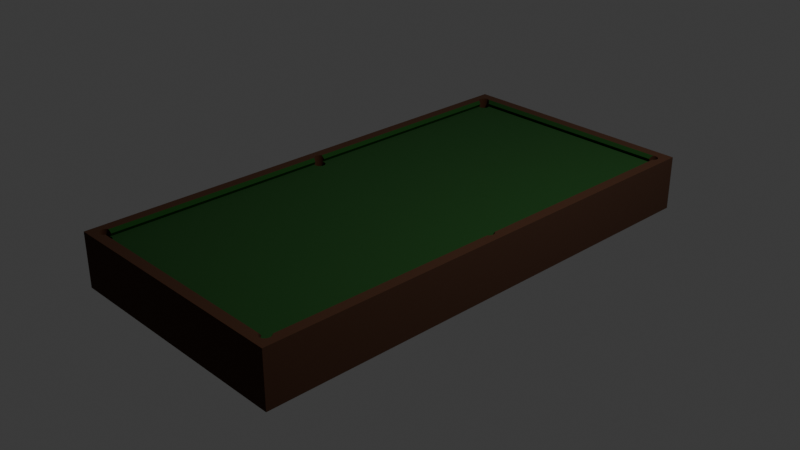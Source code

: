 # Source: table.blend  (saved by Blender 5.1.29; exported with 4.5.12 LTS)
import bpy
from mathutils import Matrix  # noqa: F401  (used for matrix-valued properties, if any)

bpy.ops.wm.read_factory_settings(use_empty=True)
scene = bpy.context.scene
scene.name = 'Scene'

# ---- collections
col_collection = bpy.data.collections.new('Collection'); scene.collection.children.link(col_collection)

# ---- materials (node trees are filled in below, after node groups)
mat_material = bpy.data.materials.new('Material')
mat_material.alpha_threshold = 0.0
mat_material.use_backface_culling_lightprobe_volume = False
mat_material.roughness = 0.5
mat_material.line_color = (0.0, 0.0, 0.0, 1.0)
mat_material_001 = bpy.data.materials.new('Material.001')
mat_material_002 = bpy.data.materials.new('Material.002')

# ---- material node trees
mat_material.use_nodes = True; mat_material.node_tree.nodes.clear()
_N = mat_material.node_tree.nodes; _L = mat_material.node_tree.links
n0 = _N.new('ShaderNodeOutputMaterial'); n0.name = 'Material Output'; n0.location = (200, 100)
n1 = _N.new('ShaderNodeBsdfPrincipled'); n1.name = 'Principled BSDF'; n1.location = (-200, 100)
n1.inputs[0].default_value = (0.04519, 0.01182, 0.0, 1.0)
n1.inputs[2].default_value = 1.0
_L.new(n1.outputs[0], n0.inputs[0])
n0.is_active_output = True
mat_material_001.use_nodes = True; mat_material_001.node_tree.nodes.clear()
_N = mat_material_001.node_tree.nodes; _L = mat_material_001.node_tree.links
n0 = _N.new('ShaderNodeBsdfPrincipled'); n0.name = 'Principled BSDF'; n0.location = (-200, 100)
n0.inputs[0].default_value = (0.0009106, 0.04519, 0.0, 0.9412)
n0.inputs[2].default_value = 1.0
n1 = _N.new('ShaderNodeOutputMaterial'); n1.name = 'Material Output'; n1.location = (200, 100)
_L.new(n0.outputs[0], n1.inputs[0])
n1.is_active_output = True
mat_material_002.use_nodes = True; mat_material_002.node_tree.nodes.clear()
_N = mat_material_002.node_tree.nodes; _L = mat_material_002.node_tree.links
n0 = _N.new('ShaderNodeBsdfPrincipled'); n0.name = 'Principled BSDF'; n0.location = (-200, 100)
n0.inputs[0].default_value = (0.0007593, 0.03193, 0.0, 1.0)
n1 = _N.new('ShaderNodeOutputMaterial'); n1.name = 'Material Output'; n1.location = (200, 100)
_L.new(n0.outputs[0], n1.inputs[0])
n1.is_active_output = True

# ---- world
world_world = bpy.data.worlds.new('World'); scene.world = world_world
world_world.use_nodes = True; world_world.node_tree.nodes.clear()
_N = world_world.node_tree.nodes; _L = world_world.node_tree.links
n0 = _N.new('ShaderNodeOutputWorld'); n0.name = 'World Output'; n0.location = (200, 100)
n1 = _N.new('ShaderNodeBackground'); n1.name = 'Background'; n1.location = (-200, 100)
n1.inputs[0].default_value = (0.05088, 0.05088, 0.05088, 1.0)
_L.new(n1.outputs[0], n0.inputs[0])
n0.is_active_output = True
world_world.color = (0.05088, 0.05088, 0.05088)
world_world.sun_shadow_jitter_overblur = 0.0

# ---- cameras
cam_camera = bpy.data.cameras.new('Camera')
cam_camera.clip_end = 100.0
cam_camera.ortho_scale = 7.314

# ---- lights
light_light = bpy.data.lights.new('Light', 'POINT')
light_light.energy = 1000.0
light_light.shadow_soft_size = 0.1

# ---- meshes
me_cube = bpy.data.meshes.new('Cube')
me_cube.from_pydata([(1.0, 1.0, -1.0), (1.0, -1.0, -1.0), (-1.0, 1.0, -1.0), (-1.0, -1.0, -1.0), (1.0, -1.0, 1.0), (-1.0, -1.0, 1.0), (1.0, 1.0, 1.0), (-1.0, 1.0, 1.0), (0.9175, 0.9582, 1.0), (-0.9175, 0.9582, 1.0), (0.0, -0.9582, 1.0), (0.0, 0.9582, 1.0), (0.0, -0.9538, 0.7467), (0.0, 0.9538, 0.7467), (0.0, 0.9468, 0.8733), (0.0, -0.9468, 0.8733), (0.0, 0.0, 0.7467), (-0.9121, -0.9285, 0.7467), (-0.9121, -0.02559, 0.7467), (-0.9039, -0.9272, 0.7467), (-0.9131, -0.9288, 0.7467), (-0.9131, -0.02532, 0.7467), (-0.8868, -0.02683, 0.7467), (-0.8954, -0.9268, 0.7467), (-0.8954, -0.02725, 0.7467), (-0.9039, -0.02683, 0.7467), (-0.8589, -0.01752, 0.7467), (-0.8516, -0.005357, 0.7467), (-0.8524, -0.001085, 0.7467), (-0.8549, -0.01374, 0.7467), (-0.8524, -0.009629, 0.7467), (-0.8531, 0.0, 0.7467), (-0.8644, -0.02084, 0.7467), (-0.871, -0.02356, 0.7467), (-0.8786, -0.02559, 0.7467), (-0.8786, -0.9285, 0.7467), (-0.8868, -0.9272, 0.7467), (-0.8529, -0.9538, 0.7467), (-0.8549, -0.9403, 0.7467), (-0.8516, -0.9487, 0.7467), (-0.8524, -0.9444, 0.7467), (-0.8524, -0.953, 0.7467), (-0.871, -0.9305, 0.7467), (-0.8644, -0.9332, 0.7467), (-0.8589, -0.9365, 0.7467), (-0.9383, 0.9423, -1.0), (-0.9318, 0.9502, -1.0), (-0.9358, 0.9464, -1.0), (-0.9263, 0.9535, -1.0), (-0.9197, 0.9198, -1.0), (-0.9199, 0.9199, -1.0), (-0.9197, 0.9562, -1.0), (-0.9039, 0.9595, -1.0), (-0.9039, 0.9165, -1.0), (-0.9121, 0.9178, -1.0), (-0.9121, 0.9582, -1.0), (-0.8954, 0.9161, -1.0), (-0.8954, 0.9599, -1.0), (-0.8868, 0.9595, -1.0), (-0.8868, 0.9165, -1.0), (-0.8786, 0.9178, -1.0), (-0.8786, 0.9582, -1.0), (-0.871, 0.9198, -1.0), (-0.871, 0.9562, -1.0), (-0.8644, 0.9225, -1.0), (-0.8644, 0.9535, -1.0), (-0.8549, 0.9464, -1.0), (-0.8516, 0.938, -1.0), (-0.8524, 0.9337, -1.0), (-0.8549, 0.9296, -1.0), (-0.8524, 0.9423, -1.0), (0.8503, -0.005357, -1.0), (0.8503, 0.938, -1.0), (0.8512, 0.9337, -1.0), (0.8512, -0.001085, -1.0), (0.8512, 0.9423, -1.0), (0.8537, 0.003023, -1.0), (0.8537, 0.9296, -1.0), (0.8577, 0.006809, -1.0), (0.8537, -0.01374, -1.0), (0.8577, 0.9258, -1.0), (0.8632, 0.9225, -1.0), (0.8632, 0.01013, -1.0), (0.8632, -0.02084, -1.0), (0.8632, 0.9535, -1.0), (0.8577, -0.01752, -1.0), (0.8577, 0.9502, -1.0), (0.8512, -0.009629, -1.0), (0.8537, 0.9464, -1.0), (-0.8589, 0.9258, -1.0), (-0.8589, 0.9502, -1.0), (0.8698, -0.02356, -1.0), (0.8698, 0.01285, -1.0), (0.8698, 0.9198, -1.0), (0.8698, 0.9562, -1.0), (0.8774, 0.9178, -1.0), (0.8774, 0.01487, -1.0), (0.8774, 0.9582, -1.0), (0.8856, 0.01612, -1.0), (0.8856, -0.02683, -1.0), (0.8856, 0.9165, -1.0), (0.8856, 0.9595, -1.0), (0.8774, -0.02559, -1.0), (0.8941, -0.02725, -1.0), (0.8941, 0.01654, -1.0), (0.8941, 0.9161, -1.0), (0.8941, 0.9599, -1.0), (0.9027, 0.9165, -1.0), (0.9027, 0.01612, -1.0), (0.9027, 0.9595, -1.0), (0.9109, 0.01487, -1.0), (0.9109, -0.02559, -1.0), (0.9109, 0.9178, -1.0), (0.9109, 0.9582, -1.0), (0.9027, -0.02683, -1.0), (0.9185, -0.02356, -1.0), (0.9185, 0.01285, -1.0), (0.9185, 0.9198, -1.0), (0.9185, 0.9562, -1.0), (0.9251, 0.9225, -1.0), (0.9251, 0.01013, -1.0), (0.9305, 0.006809, -1.0), (0.9305, 0.9258, -1.0), (0.9251, -0.02084, -1.0), (0.9251, 0.9535, -1.0), (0.9346, 0.003023, -1.0), (0.9346, -0.01374, -1.0), (0.9346, 0.9296, -1.0), (0.9346, 0.9464, -1.0), (0.9379, -0.005357, -1.0), (0.9379, 0.938, -1.0), (0.9371, -0.009629, -1.0), (0.9371, -0.001085, -1.0), (0.9371, 0.9337, -1.0), (0.9371, 0.9423, -1.0), (0.9305, -0.01752, -1.0), (0.9305, 0.9502, -1.0), (-0.9392, -0.005357, -1.0), (-0.9392, 0.938, -1.0), (-0.9383, -0.953, -1.0), (-0.9392, -0.9487, -1.0), (-0.9358, -0.9571, -1.0), (-0.9383, -0.9444, -1.0), (-0.9358, -0.9403, -1.0), (-0.9358, -0.01374, -1.0), (-0.9383, -0.009629, -1.0), (-0.9383, -0.001085, -1.0), (-0.9358, 0.003023, -1.0), (-0.9383, 0.9337, -1.0), (-0.9358, 0.9296, -1.0), (-0.9318, 0.9258, -1.0), (-0.9318, 0.006809, -1.0), (-0.9318, -0.01752, -1.0), (-0.9318, -0.9365, -1.0), (-0.9263, -0.9332, -1.0), (-0.9263, -0.02084, -1.0), (-0.9263, 0.9225, -1.0), (-0.9263, 0.01013, -1.0), (-0.9263, -0.9642, -1.0), (-0.9318, -0.9609, -1.0), (-0.9197, -0.9305, -1.0), (-0.9197, -0.9669, -1.0), (-0.9197, -0.02356, -1.0), (-0.9121, -0.9689, -1.0), (-0.9121, -0.9285, -1.0), (-0.9121, -0.02559, -1.0), (-0.9121, 0.01487, -1.0), (-0.9197, 0.01285, -1.0), (-0.9039, -0.9702, -1.0), (-0.9039, -0.9272, -1.0), (-0.9039, -0.02683, -1.0), (-0.9039, 0.01612, -1.0), (-0.8954, -0.02725, -1.0), (-0.8954, -0.9268, -1.0), (-0.8954, 0.01654, -1.0), (-0.8868, 0.01612, -1.0), (-0.8868, -0.02683, -1.0), (-0.8868, -0.9272, -1.0), (-0.8868, -0.9702, -1.0), (-0.8786, -0.9689, -1.0), (-0.8786, -0.9285, -1.0), (-0.8786, -0.02559, -1.0), (-0.8786, 0.01487, -1.0), (-0.871, -0.9305, -1.0), (-0.871, -0.02356, -1.0), (-0.871, -0.9669, -1.0), (-0.8954, -0.9706, -1.0), (-0.8644, -0.02084, -1.0), (-0.8644, -0.9332, -1.0), (-0.8644, -0.9642, -1.0), (-0.8644, 0.01013, -1.0), (-0.8589, -0.01752, -1.0), (-0.8589, -0.9365, -1.0), (-0.8549, -0.01374, -1.0), (-0.8549, -0.9403, -1.0), (-0.8589, -0.9609, -1.0), (-0.8589, 0.006809, -1.0), (-0.8524, -0.9444, -1.0), (-0.8524, -0.009629, -1.0), (-0.8516, -0.9487, -1.0), (-0.8516, -0.005357, -1.0), (-0.8524, -0.953, -1.0), (-0.8524, -0.001085, -1.0), (0.8503, -0.9487, -1.0), (0.8512, -0.9444, -1.0), (0.8537, -0.9571, -1.0), (0.8512, -0.953, -1.0), (0.8537, -0.9403, -1.0), (0.8577, -0.9365, -1.0), (0.8577, -0.9609, -1.0), (-0.8549, -0.9571, -1.0), (-0.8549, 0.003023, -1.0), (0.8632, -0.9642, -1.0), (0.8632, -0.9332, -1.0), (0.8698, -0.9305, -1.0), (0.8698, -0.9669, -1.0), (0.8774, -0.9285, -1.0), (0.8774, -0.9689, -1.0), (0.8856, -0.9702, -1.0), (0.8856, -0.9272, -1.0), (0.9027, -0.9702, -1.0), (0.9027, -0.9272, -1.0), (0.8941, -0.9706, -1.0), (0.8941, -0.9268, -1.0), (0.9109, -0.9285, -1.0), (0.9109, -0.9689, -1.0), (0.9185, -0.9669, -1.0), (0.9185, -0.9305, -1.0), (0.9251, -0.9642, -1.0), (0.9251, -0.9332, -1.0), (0.9346, -0.9403, -1.0), (0.9379, -0.9487, -1.0), (0.9371, -0.953, -1.0), (0.9371, -0.9444, -1.0), (0.9346, -0.9571, -1.0), (0.9305, -0.9365, -1.0), (0.9305, -0.9609, -1.0), (-0.871, 0.01285, -1.0), (0.8549, -0.9582, 1.0), (0.8632, -0.9642, 1.0), (0.8577, -0.9609, 1.0), (0.8698, -0.9669, 1.0), (0.8774, -0.9689, 1.0), (0.9185, -0.9669, 1.0), (0.9251, -0.9642, 1.0), (0.927, -0.963, 1.0), (0.8941, -0.9706, 1.0), (0.9027, -0.9702, 1.0), (0.9109, -0.9689, 1.0), (0.8856, -0.9702, 1.0), (-0.9277, -0.9634, 1.0), (-0.9263, -0.9642, 1.0), (-0.9197, -0.9669, 1.0), (-0.8954, -0.9706, 1.0), (-0.9039, -0.9702, 1.0), (-0.9121, -0.9689, 1.0), (-0.8786, -0.9689, 1.0), (-0.8644, -0.9642, 1.0), (-0.8589, -0.9609, 1.0), (-0.8561, -0.9582, 1.0), (-0.871, -0.9669, 1.0), (-0.8868, -0.9702, 1.0), (0.9175, 0.9195, 1.0), (0.9175, 0.01309, 1.0), (0.9185, 0.01285, 1.0), (0.9185, 0.9198, 1.0), (0.9251, 0.9225, 1.0), (0.9251, 0.9535, 1.0), (0.9185, 0.9562, 1.0), (0.9175, 0.9565, 1.0), (0.9305, 0.9502, 1.0), (0.9379, 0.938, 1.0), (0.9371, 0.9337, 1.0), (0.9371, 0.9423, 1.0), (0.9346, 0.9296, 1.0), (0.9346, 0.9464, 1.0), (0.9305, 0.9258, 1.0), (0.9175, -0.9303, 1.0), (0.9185, -0.9305, 1.0), (0.9185, -0.02356, 1.0), (0.9175, -0.02381, 1.0), (0.9251, -0.9332, 1.0), (0.9305, -0.9609, 1.0), (0.9346, -0.9571, 1.0), (0.9379, -0.9487, 1.0), (0.9371, -0.953, 1.0), (0.9371, -0.9444, 1.0), (0.9346, -0.9403, 1.0), (0.9305, -0.9365, 1.0), (0.9251, -0.02084, 1.0), (0.9305, -0.01752, 1.0), (0.9305, 0.006809, 1.0), (0.9251, 0.01013, 1.0), (0.9346, 0.003023, 1.0), (0.9379, -0.005357, 1.0), (0.9371, -0.001085, 1.0), (0.9346, -0.01374, 1.0), (0.9371, -0.009629, 1.0), (-0.9392, -0.9487, 1.0), (-0.9383, -0.953, 1.0), (-0.9383, -0.9444, 1.0), (-0.9358, -0.9571, 1.0), (-0.9358, -0.9403, 1.0), (-0.9197, -0.9305, 1.0), (-0.9175, -0.9299, 1.0), (-0.9175, -0.02414, 1.0), (-0.9318, -0.9609, 1.0), (-0.9318, -0.9365, 1.0), (-0.9263, -0.9332, 1.0), (-0.9392, 0.938, 1.0), (-0.9383, 0.9337, 1.0), (-0.9383, 0.9423, 1.0), (-0.9358, 0.9464, 1.0), (-0.9358, 0.9296, 1.0), (-0.9318, 0.9502, 1.0), (-0.9263, 0.9225, 1.0), (-0.9197, 0.9198, 1.0), (-0.9263, 0.9535, 1.0), (-0.9175, 0.01343, 1.0), (-0.9175, 0.9192, 1.0), (-0.9175, 0.9568, 1.0), (-0.9197, 0.9562, 1.0), (-0.9318, 0.9258, 1.0), (-0.9392, -0.005357, 1.0), (-0.9383, -0.009629, 1.0), (-0.9358, -0.01374, 1.0), (-0.9358, 0.003023, 1.0), (-0.9383, -0.001085, 1.0), (-0.9197, 0.01285, 1.0), (-0.9197, -0.02356, 1.0), (-0.9263, -0.02084, 1.0), (-0.9318, -0.01752, 1.0), (-0.9318, 0.006809, 1.0), (-0.9263, 0.01013, 1.0), (-0.9039, 0.9595, 1.0), (-0.9121, 0.9582, 1.0), (-0.8868, 0.9595, 1.0), (-0.8787, 0.9582, 1.0), (-0.8954, 0.9599, 1.0), (0.8856, 0.9595, 1.0), (0.9027, 0.9595, 1.0), (0.9108, 0.9582, 1.0), (0.8774, 0.9582, 1.0), (0.8941, 0.9599, 1.0), (-0.8549, -0.9571, 0.9873), (-0.8516, -0.9487, 0.8948), (-0.852, -0.9468, 0.8733), (-0.8524, -0.953, 0.942), (0.9109, -0.9285, 0.9593), (0.8968, -0.02712, 0.8733), (0.8968, -0.9269, 0.8733), (0.9027, -0.9272, 0.9092), (0.9027, -0.02683, 0.9092), (0.9109, -0.02559, 0.9593), (-0.8968, 0.01647, 0.8733), (-0.8968, 0.9162, 0.8733), (-0.9039, 0.9165, 0.9167), (-0.9158, 0.9573, 0.9891), (-0.9121, 0.9178, 0.9669), (-0.9039, 0.01612, 0.9167), (-0.9121, 0.01487, 0.9669), (0.8541, 0.9468, 0.8733), (0.8577, 0.9502, 0.9108), (0.8632, 0.9535, 0.9475), (0.9154, 0.957, 0.9867), (0.8698, 0.9562, 0.9775), (0.8774, 0.9582, 0.9999), (0.9109, 0.9582, 0.9999), (-0.8553, 0.9468, 0.8733), (-0.9121, 0.9582, 0.9999), (-0.8786, 0.9582, 0.9999), (-0.8589, 0.9502, 0.9108), (-0.8644, 0.9535, 0.9475), (-0.871, 0.9562, 0.9775), (-0.8653, 0.9538, 0.7467), (-0.8644, 0.9535, 0.753), (-0.8589, 0.9502, 0.8125), (0.8577, 0.9502, 0.8125), (0.864, 0.9538, 0.7467), (0.8632, 0.9535, 0.753), (-0.8968, -0.9269, 0.8733), (-0.8968, -0.02718, 0.8733), (-0.9039, -0.02683, 0.9167), (-0.9121, -0.02559, 0.9669), (-0.9121, -0.9285, 0.9669), (-0.9039, -0.9272, 0.9167), (-0.9121, -0.02559, 0.7545), (-0.9039, -0.02683, 0.8182), (-0.9121, -0.9285, 0.7545), (-0.9039, -0.9272, 0.8182), (-0.9131, 0.0146, 0.7467), (-0.9131, 0.918, 0.7467), (-0.9121, 0.9178, 0.7545), (-0.9039, 0.9165, 0.8182), (-0.9121, 0.01487, 0.7545), (-0.9039, 0.01612, 0.8182), (0.9109, 0.01487, 0.9593), (0.8968, 0.9162, 0.8733), (0.8968, 0.01641, 0.8733), (0.9027, 0.01612, 0.9092), (0.9027, 0.9165, 0.9092), (0.9109, 0.9178, 0.9593), (0.9131, 0.01427, 0.7467), (0.9109, 0.01487, 0.7642), (0.9131, 0.9184, 0.7467), (0.9027, 0.01612, 0.8279), (0.9109, 0.9178, 0.7642), (0.9027, 0.9165, 0.8279), (0.9131, -0.9291, 0.7467), (0.9109, -0.9285, 0.7642), (0.9131, -0.02498, 0.7467), (0.9027, -0.9272, 0.8279), (0.9109, -0.02559, 0.7642), (0.9027, -0.02683, 0.8279), (0.8507, -0.9468, 0.8733), (0.8503, -0.9487, 0.8948), (0.8512, -0.953, 0.942), (0.8537, -0.9571, 0.9873), (0.8517, -0.9538, 0.7467), (0.8503, -0.9487, 0.8385), (0.8512, -0.953, 0.762), (-0.8524, -0.953, 0.762), (-0.8516, -0.9487, 0.8385), (0.8503, -0.005357, 0.7467), (0.8537, -0.01374, 0.7467), (0.8518, 0.0, 0.7467), (0.8512, -0.009629, 0.7467), (0.8512, -0.001085, 0.7467), (0.8856, -0.02683, 0.7467), (0.8774, -0.02559, 0.7467), (0.8698, -0.02356, 0.7467), (0.8632, -0.02084, 0.7467), (0.8577, -0.01752, 0.7467), (0.8503, -0.9487, 0.7467), (0.8512, -0.953, 0.7467), (0.8512, -0.9444, 0.7467), (0.8537, -0.9403, 0.7467), (0.8577, -0.9365, 0.7467), (0.8698, -0.9305, 0.7467), (0.8632, -0.9332, 0.7467), (0.8856, -0.9272, 0.7467), (0.8941, -0.9268, 0.7467), (0.8941, -0.02725, 0.7467), (0.9109, -0.02559, 0.7467), (0.9109, -0.9285, 0.7467), (0.9027, -0.02683, 0.7467), (0.9027, -0.9272, 0.7467), (0.8774, -0.9285, 0.7467), (0.8512, 0.9337, 0.7467), (0.8503, 0.938, 0.7467), (0.8537, 0.9296, 0.7467), (0.8537, 0.9464, 0.7467), (0.8512, 0.9423, 0.7467), (0.8632, 0.9225, 0.7467), (0.8698, 0.9198, 0.7467), (0.8774, 0.9178, 0.7467), (0.8632, 0.9535, 0.7467), (0.8577, 0.9258, 0.7467), (0.8577, 0.9502, 0.7467), (0.8537, 0.003023, 0.7467), (0.8577, 0.006809, 0.7467), (0.8698, 0.01285, 0.7467), (0.8774, 0.01487, 0.7467), (0.8632, 0.01013, 0.7467), (0.8941, 0.01654, 0.7467), (0.8941, 0.9161, 0.7467), (0.9109, 0.9178, 0.7467), (0.9109, 0.01487, 0.7467), (0.9027, 0.9165, 0.7467), (0.9027, 0.01612, 0.7467), (0.8856, 0.9165, 0.7467), (0.8856, 0.01612, 0.7467), (-0.9121, 0.01487, 0.7467), (-0.9039, 0.01612, 0.7467), (-0.9039, 0.9165, 0.7467), (-0.9121, 0.9178, 0.7467), (-0.8954, 0.9161, 0.7467), (-0.871, 0.9198, 0.7467), (-0.8786, 0.9178, 0.7467), (-0.8868, 0.9165, 0.7467), (-0.8644, 0.9225, 0.7467), (-0.8589, 0.9502, 0.7467), (-0.8589, 0.9258, 0.7467), (-0.8644, 0.9535, 0.7467), (-0.8516, 0.938, 0.7467), (-0.8524, 0.9423, 0.7467), (-0.8549, 0.9296, 0.7467), (-0.8524, 0.9337, 0.7467), (-0.8549, 0.9464, 0.7467), (-0.8954, 0.01654, 0.7467), (-0.8786, 0.01487, 0.7467), (-0.8868, 0.01612, 0.7467), (-0.8589, 0.006809, 0.7467), (-0.8644, 0.01013, 0.7467), (-0.8549, 0.003023, 0.7467), (-0.871, 0.01285, 0.7467)], [], [(41, 37, 12, 16, 31, 28, 27, 30, 29, 26, 32, 33, 34, 22, 24, 25, 18, 21, 20, 17, 19, 23, 36, 35, 42, 43, 44, 38, 40, 39), (1, 4, 5, 3), (3, 5, 7, 2), (47, 2, 0, 128, 136, 124, 118, 113, 109, 106, 101, 97, 94, 84, 86, 88, 75, 72, 73, 77, 80, 81, 93, 95, 100, 105, 104, 98, 96, 92, 82, 78, 76, 74, 71, 87, 79, 85, 83, 91, 102, 99, 103, 114, 1, 234, 232, 231, 233, 230, 235, 229, 227, 224, 221, 223, 219, 216, 214, 213, 208, 207, 204, 203, 199, 197, 194, 192, 188, 183, 180, 177, 173, 172, 176, 181, 184, 187, 191, 193, 198, 200, 202, 211, 196, 190, 237, 182, 175, 174, 50, 49, 54, 53, 56, 59, 60, 62, 64, 89, 69, 68, 67, 70, 66, 90, 65, 63, 61, 58, 57, 52, 55, 51, 48, 46), (128, 0, 1, 114, 111, 115, 123, 135, 126, 131, 129, 132, 125, 121, 120, 116, 110, 108, 104, 105, 107, 112, 117, 119, 122, 127, 133, 130, 134), (234, 1, 3, 2, 47, 45, 138, 148, 149, 150, 156, 50, 174, 171, 166, 167, 157, 151, 147, 146, 137, 145, 144, 152, 155, 162, 165, 170, 172, 173, 169, 164, 160, 154, 153, 143, 142, 140, 139, 141, 159, 158, 161, 163, 168, 186, 178, 179, 185, 189, 195, 210, 201, 199, 203, 206, 205, 209, 212, 215, 217, 218, 222, 220, 225, 226, 228, 236), (0, 6, 4, 1), (2, 7, 6, 0), (250, 5, 4, 245, 244, 243, 248, 247, 246, 249, 242, 241, 239, 240, 238, 10, 259, 258, 257, 260, 256, 261, 253, 254, 255, 252, 251), (282, 245, 4, 6, 8, 269, 268, 267, 270, 275, 273, 271, 272, 274, 276, 266, 265, 262, 263, 264, 292, 291, 293, 295, 294, 297, 296, 290, 289, 279, 280, 277, 278, 281, 288, 287, 286, 284, 285, 283), (320, 9, 7, 5, 250, 306, 301, 299, 298, 300, 302, 307, 308, 303, 304, 305, 329, 330, 331, 325, 324, 323, 327, 326, 332, 333, 328, 318, 319, 316, 315, 322, 313, 310, 309, 311, 312, 314, 317, 321), (341, 8, 6, 7, 9, 335, 334, 338, 336, 337, 11, 342, 339, 343, 340), (259, 10, 15, 346, 345, 347, 344), (351, 348, 277, 280, 353, 352, 349, 350), (357, 9, 320), (354, 355, 356, 358, 319, 318, 360, 359), (364, 8, 341, 367), (11, 14, 361, 362, 363, 365, 366, 342), (368, 14, 11, 337, 370, 373, 372, 371), (9, 357, 369, 335), (375, 374, 13, 14, 368, 376), (361, 14, 13, 378, 379, 377), (380, 381, 382, 383, 305, 304, 384, 385), (381, 380, 389, 388, 20, 21, 386, 387), (355, 354, 395, 394, 390, 391, 392, 393), (399, 396, 263, 262, 401, 400, 397, 398), (269, 8, 364), (397, 407, 406, 404, 402, 403, 405, 398), (349, 413, 412, 410, 408, 409, 411, 350), (414, 15, 10, 238, 417, 416, 415), (418, 12, 15, 414, 419, 420), (346, 15, 12, 37, 421, 422), (427, 425, 16, 12, 418, 434, 433, 435, 436, 437, 439, 438, 447, 440, 441, 446, 444, 408, 410, 443, 445, 442, 428, 429, 430, 431, 432, 424, 426, 423), (456, 378, 13, 16, 425, 459, 460, 463, 461, 462, 471, 464, 469, 467, 402, 404, 466, 468, 465, 470, 455, 454, 453, 457, 450, 448, 449, 452, 451, 458), (31, 16, 13, 374, 483, 481, 488, 485, 484, 487, 486, 482, 480, 477, 478, 479, 476, 474, 475, 391, 390, 472, 473, 489, 491, 490, 495, 493, 492, 494), (338, 57, 58, 336), (337, 336, 58, 61, 370), (370, 61, 63, 373), (375, 372, 373, 63, 65, 483, 374), (483, 65, 90, 481), (376, 371, 372, 375), (481, 90, 66, 488), (368, 371, 376), (66, 70, 485, 488), (70, 67, 484, 485), (67, 68, 487, 484), (68, 69, 486, 487), (69, 89, 482, 486), (89, 64, 480, 482), (64, 62, 477, 480), (62, 60, 478, 477), (60, 59, 479, 478), (59, 56, 476, 479), (56, 53, 474, 476), (356, 355, 393), (53, 54, 475, 474), (358, 356, 393, 392), (54, 49, 316, 319, 358, 392, 391, 475), (49, 50, 156, 315, 316), (156, 150, 322, 315), (150, 149, 313, 322), (313, 149, 148, 310), (310, 148, 138, 309), (309, 138, 45, 311), (311, 45, 47, 312), (312, 47, 46, 314), (314, 46, 48, 317), (317, 48, 51, 321), (320, 321, 51, 55, 369, 357), (369, 55, 52, 334, 335), (334, 52, 57, 338), (343, 106, 109, 340), (341, 340, 109, 113, 367), (367, 113, 118, 268, 269, 364), (268, 118, 124, 267), (267, 124, 136, 270), (270, 136, 128, 275), (128, 134, 273, 275), (134, 130, 271, 273), (130, 133, 272, 271), (133, 127, 274, 272), (127, 122, 276, 274), (122, 119, 266, 276), (119, 117, 265, 266), (262, 265, 117, 112, 466, 404, 406, 401), (112, 107, 468, 466), (400, 401, 406, 407), (107, 105, 465, 468), (397, 400, 407), (105, 100, 470, 465), (100, 95, 455, 470), (95, 93, 454, 455), (93, 81, 453, 454), (81, 80, 457, 453), (80, 77, 450, 457), (450, 77, 73, 448), (448, 73, 72, 449), (449, 72, 75, 452), (452, 75, 88, 451), (451, 88, 86, 458), (377, 362, 361), (458, 86, 84, 456), (379, 363, 362, 377), (456, 84, 94, 365, 363, 379, 378), (365, 94, 97, 366), (366, 97, 101, 339, 342), (339, 101, 106, 343), (489, 174, 175, 491), (491, 175, 182, 490), (490, 182, 237, 495), (495, 237, 190, 493), (493, 190, 196, 492), (492, 196, 211, 494), (211, 202, 28, 31, 494), (27, 28, 202, 200), (30, 27, 200, 198), (29, 30, 198, 193), (26, 29, 193, 191), (32, 26, 191, 187), (33, 32, 187, 184), (34, 33, 184, 181), (22, 34, 181, 176), (24, 22, 176, 172), (25, 24, 172, 170), (382, 381, 387), (18, 25, 170, 165), (383, 382, 387, 386), (383, 386, 21, 18, 165, 162, 329, 305), (162, 155, 330, 329), (155, 152, 331, 330), (152, 144, 325, 331), (325, 144, 145, 324), (324, 145, 137, 323), (323, 137, 146, 327), (327, 146, 147, 326), (326, 147, 151, 332), (332, 151, 157, 333), (333, 157, 167, 328), (318, 328, 167, 166, 472, 390, 394, 360), (472, 166, 171, 473), (395, 359, 360, 394), (473, 171, 174, 489), (354, 359, 395), (464, 104, 108, 469), (405, 399, 398), (469, 108, 110, 467), (403, 396, 399, 405), (467, 110, 116, 264, 263, 396, 403, 402), (264, 116, 120, 292), (292, 120, 121, 291), (291, 121, 125, 293), (125, 132, 295, 293), (132, 129, 294, 295), (129, 131, 297, 294), (131, 126, 296, 297), (126, 135, 290, 296), (135, 123, 289, 290), (123, 115, 279, 289), (280, 279, 115, 111, 443, 410, 412, 353), (111, 114, 445, 443), (352, 353, 412, 413), (114, 103, 442, 445), (349, 352, 413), (103, 99, 428, 442), (99, 102, 429, 428), (102, 91, 430, 429), (91, 83, 431, 430), (83, 85, 432, 431), (85, 79, 424, 432), (424, 79, 87, 426), (426, 87, 71, 423), (423, 71, 74, 427), (427, 74, 76, 459, 425), (459, 76, 78, 460), (460, 78, 82, 463), (463, 82, 92, 461), (461, 92, 96, 462), (462, 96, 98, 471), (471, 98, 104, 464), (177, 36, 23, 173), (180, 35, 36, 177), (183, 42, 35, 180), (188, 43, 42, 183), (192, 44, 43, 188), (194, 38, 44, 192), (40, 38, 194, 197), (39, 40, 197, 199), (345, 346, 422), (41, 39, 199, 201), (347, 345, 422, 421), (347, 421, 37, 41, 201, 210, 344), (210, 195, 258, 259, 344), (195, 189, 257, 258), (189, 185, 260, 257), (185, 179, 256, 260), (179, 178, 261, 256), (178, 186, 253, 261), (186, 168, 254, 253), (168, 163, 255, 254), (163, 161, 252, 255), (161, 158, 251, 252), (158, 159, 306, 250, 251), (159, 141, 301, 306), (301, 141, 139, 299), (299, 139, 140, 298), (298, 140, 142, 300), (300, 142, 143, 302), (302, 143, 153, 307), (307, 153, 154, 308), (308, 154, 160, 303), (304, 303, 160, 164, 17, 20, 388, 384), (169, 19, 17, 164), (389, 385, 384, 388), (173, 23, 19, 169), (380, 385, 389), (441, 223, 221, 446), (411, 351, 350), (446, 221, 224, 444), (409, 348, 351, 411), (444, 224, 227, 278, 277, 348, 409, 408), (278, 227, 229, 281), (281, 229, 235, 288), (288, 235, 230, 287), (230, 233, 286, 287), (233, 231, 284, 286), (231, 232, 285, 284), (232, 234, 283, 285), (234, 236, 282, 283), (236, 228, 244, 245, 282), (228, 226, 243, 244), (226, 225, 248, 243), (225, 220, 247, 248), (220, 222, 246, 247), (222, 218, 249, 246), (218, 217, 242, 249), (217, 215, 241, 242), (215, 212, 239, 241), (212, 209, 240, 239), (240, 209, 205, 417, 238), (420, 416, 417, 205, 206, 434, 418), (434, 206, 203, 433), (419, 415, 416, 420), (433, 203, 204, 435), (414, 415, 419), (435, 204, 207, 436), (436, 207, 208, 437), (437, 208, 213, 439), (439, 213, 214, 438), (438, 214, 216, 447), (447, 216, 219, 440), (440, 219, 223, 441)])
me_cube.polygons.foreach_set('material_index', [1, 0, 0, 0, 0, 0, 0, 0, 0, 0, 0, 0, 1, 1, 0, 1, 0, 1, 1, 0, 2, 2, 1, 2, 2, 1, 0, 2, 2, 1, 2, 2, 1, 1, 1, 0, 0, 0, 0, 0, 0, 0, 0, 0, 0, 0, 0, 0, 0, 0, 0, 0, 0, 0, 0, 0, 0, 0, 0, 0, 0, 0, 0, 0, 0, 0, 0, 0, 0, 0, 0, 0, 0, 0, 0, 0, 0, 0, 0, 0, 0, 0, 0, 0, 0, 0, 0, 0, 0, 0, 0, 0, 0, 0, 0, 0, 0, 0, 0, 0, 0, 0, 0, 0, 0, 0, 0, 0, 0, 0, 0, 0, 0, 0, 0, 0, 0, 0, 0, 0, 0, 0, 0, 0, 0, 0, 0, 0, 0, 0, 0, 0, 0, 0, 0, 0, 0, 0, 0, 0, 0, 0, 0, 0, 0, 0, 0, 0, 0, 0, 0, 0, 0, 0, 0, 0, 0, 0, 0, 0, 0, 0, 0, 0, 0, 0, 0, 0, 0, 0, 0, 0, 0, 0, 0, 0, 0, 0, 0, 0, 0, 0, 0, 0, 0, 0, 0, 0, 0, 0, 0, 0, 0, 0, 0, 0, 0, 0, 0, 0, 0, 0, 0, 0, 0, 0, 0, 0, 0, 0, 0, 0, 0, 0, 0, 0, 0, 0, 0, 0, 0, 0, 0, 0, 0, 0, 0, 0, 0, 0, 0, 0, 0, 0, 0, 0, 0, 0, 0, 0, 0, 0, 0, 0, 0, 0, 0, 0, 0, 0, 0])
_uv = me_cube.uv_layers.new(name='UVMap')
_uv.uv.foreach_set('vector', [0.8566, 0.7391, 0.8566, 0.7392, 0.75, 0.7392, 0.75, 0.625, 0.8566, 0.625, 0.8566, 0.6251, 0.8564, 0.6256, 0.8566, 0.6262, 0.8569, 0.6266, 0.8574, 0.6271, 0.858, 0.6275, 0.8589, 0.6278, 0.8598, 0.6281, 0.8609, 0.6282, 0.8619, 0.6283, 0.863, 0.6282, 0.864, 0.6281, 0.8641, 0.628, 0.8641, 0.7362, 0.864, 0.7361, 0.863, 0.736, 0.8619, 0.7359, 0.8609, 0.736, 0.8598, 0.7361, 0.8589, 0.7364, 0.858, 0.7367, 0.8574, 0.7371, 0.8569, 0.7375, 0.8566, 0.738, 0.8564, 0.7386, 0.375, 0.75, 0.625, 0.75, 0.625, 1.0, 0.375, 1.0, 0.375, 0.0, 0.625, 0.0, 0.625, 0.25, 0.375, 0.25, 0.133, 0.5067, 0.125, 0.5, 0.375, 0.5, 0.3668, 0.5067, 0.3663, 0.5062, 0.3656, 0.5058, 0.3648, 0.5055, 0.3639, 0.5052, 0.3628, 0.5051, 0.3618, 0.505, 0.3607, 0.5051, 0.3597, 0.5052, 0.3587, 0.5055, 0.3579, 0.5058, 0.3572, 0.5062, 0.3567, 0.5067, 0.3564, 0.5072, 0.3563, 0.5077, 0.3564, 0.5083, 0.3567, 0.5088, 0.3572, 0.5093, 0.3579, 0.5097, 0.3587, 0.51, 0.3597, 0.5103, 0.3607, 0.5104, 0.3618, 0.5105, 0.3618, 0.6229, 0.3607, 0.623, 0.3597, 0.6231, 0.3587, 0.6234, 0.3579, 0.6237, 0.3572, 0.6241, 0.3567, 0.6246, 0.3564, 0.6251, 0.3563, 0.6257, 0.3564, 0.6262, 0.3567, 0.6267, 0.3572, 0.6272, 0.3579, 0.6276, 0.3587, 0.6279, 0.3597, 0.6282, 0.3607, 0.6284, 0.3618, 0.6284, 0.3628, 0.6284, 0.375, 0.75, 0.3668, 0.7446, 0.3671, 0.7441, 0.3672, 0.7436, 0.3671, 0.7431, 0.3668, 0.7425, 0.3663, 0.7421, 0.3656, 0.7417, 0.3648, 0.7413, 0.3639, 0.7411, 0.3628, 0.7409, 0.3618, 0.7409, 0.3607, 0.7409, 0.3597, 0.7411, 0.3587, 0.7413, 0.3579, 0.7417, 0.3572, 0.7421, 0.3567, 0.7425, 0.3564, 0.7431, 0.3563, 0.7436, 0.1436, 0.7436, 0.1434, 0.7431, 0.1431, 0.7425, 0.1426, 0.7421, 0.142, 0.7417, 0.1411, 0.7413, 0.1402, 0.7411, 0.1391, 0.7409, 0.1381, 0.7409, 0.1381, 0.6284, 0.1391, 0.6284, 0.1402, 0.6282, 0.1411, 0.6279, 0.142, 0.6276, 0.1426, 0.6272, 0.1431, 0.6267, 0.1434, 0.6262, 0.1436, 0.6257, 0.1434, 0.6251, 0.1431, 0.6246, 0.1426, 0.6241, 0.142, 0.6237, 0.1411, 0.6234, 0.1402, 0.6231, 0.1391, 0.623, 0.1381, 0.6229, 0.135, 0.51, 0.135, 0.51, 0.136, 0.5103, 0.137, 0.5104, 0.1381, 0.5105, 0.1391, 0.5104, 0.1402, 0.5103, 0.1411, 0.51, 0.142, 0.5097, 0.1426, 0.5093, 0.1431, 0.5088, 0.1434, 0.5083, 0.1436, 0.5077, 0.1434, 0.5072, 0.1431, 0.5067, 0.1426, 0.5062, 0.142, 0.5058, 0.1411, 0.5055, 0.1402, 0.5052, 0.1391, 0.5051, 0.1381, 0.505, 0.137, 0.5051, 0.136, 0.5052, 0.135, 0.5055, 0.1342, 0.5058, 0.1335, 0.5062, 0.3668, 0.5067, 0.375, 0.5, 0.375, 0.75, 0.3628, 0.6284, 0.3639, 0.6282, 0.3648, 0.6279, 0.3656, 0.6276, 0.3663, 0.6272, 0.3668, 0.6267, 0.3671, 0.6262, 0.3672, 0.6257, 0.3671, 0.6251, 0.3668, 0.6246, 0.3663, 0.6241, 0.3656, 0.6237, 0.3648, 0.6234, 0.3639, 0.6231, 0.3628, 0.623, 0.3618, 0.6229, 0.3618, 0.5105, 0.3628, 0.5104, 0.3639, 0.5103, 0.3648, 0.51, 0.3656, 0.5097, 0.3663, 0.5093, 0.3668, 0.5088, 0.3671, 0.5083, 0.3672, 0.5077, 0.3671, 0.5072, 0.3668, 0.7446, 0.375, 0.75, 0.125, 0.75, 0.125, 0.5, 0.133, 0.5067, 0.1327, 0.5072, 0.1326, 0.5077, 0.1327, 0.5083, 0.133, 0.5088, 0.1335, 0.5093, 0.1342, 0.5097, 0.135, 0.51, 0.1381, 0.6229, 0.137, 0.623, 0.136, 0.6231, 0.135, 0.6234, 0.1342, 0.6237, 0.1335, 0.6241, 0.133, 0.6246, 0.1327, 0.6251, 0.1326, 0.6257, 0.1327, 0.6262, 0.133, 0.6267, 0.1335, 0.6272, 0.1342, 0.6276, 0.135, 0.6279, 0.136, 0.6282, 0.137, 0.6284, 0.1381, 0.6284, 0.1381, 0.7409, 0.137, 0.7409, 0.136, 0.7411, 0.135, 0.7413, 0.1342, 0.7417, 0.1335, 0.7421, 0.133, 0.7425, 0.1327, 0.7431, 0.1326, 0.7436, 0.1327, 0.7441, 0.133, 0.7446, 0.1335, 0.7451, 0.1342, 0.7455, 0.135, 0.7459, 0.136, 0.7461, 0.137, 0.7463, 0.1381, 0.7463, 0.1391, 0.7463, 0.1402, 0.7461, 0.1411, 0.7459, 0.142, 0.7455, 0.1426, 0.7451, 0.1431, 0.7446, 0.1434, 0.7441, 0.1436, 0.7436, 0.3563, 0.7436, 0.3564, 0.7441, 0.3567, 0.7446, 0.3572, 0.7451, 0.3579, 0.7455, 0.3587, 0.7459, 0.3597, 0.7461, 0.3607, 0.7463, 0.3618, 0.7463, 0.3628, 0.7463, 0.3639, 0.7461, 0.3648, 0.7459, 0.3656, 0.7455, 0.3663, 0.7451, 0.375, 0.5, 0.625, 0.5, 0.625, 0.75, 0.375, 0.75, 0.375, 0.25, 0.625, 0.25, 0.625, 0.5, 0.375, 0.5, 0.866, 0.741, 0.875, 0.75, 0.625, 0.75, 0.6341, 0.7409, 0.6344, 0.7412, 0.6352, 0.7418, 0.6361, 0.7423, 0.6372, 0.7426, 0.6382, 0.7427, 0.6393, 0.7426, 0.6403, 0.7423, 0.6413, 0.7418, 0.6421, 0.7412, 0.6428, 0.7403, 0.6431, 0.7397, 0.75, 0.7397, 0.857, 0.7397, 0.8574, 0.7403, 0.858, 0.7412, 0.8589, 0.7418, 0.8598, 0.7423, 0.8609, 0.7426, 0.8619, 0.7427, 0.863, 0.7426, 0.864, 0.7423, 0.865, 0.7418, 0.8658, 0.7412, 0.6337, 0.7408, 0.6341, 0.7409, 0.625, 0.75, 0.625, 0.5, 0.6353, 0.5103, 0.6353, 0.5105, 0.6352, 0.5105, 0.6344, 0.5104, 0.6337, 0.5105, 0.6332, 0.5107, 0.6329, 0.511, 0.6328, 0.5115, 0.6329, 0.5121, 0.6332, 0.5127, 0.6337, 0.5134, 0.6344, 0.5141, 0.6352, 0.5149, 0.6353, 0.5149, 0.6353, 0.6234, 0.6352, 0.6235, 0.6344, 0.6238, 0.6337, 0.6242, 0.6332, 0.6246, 0.6329, 0.6251, 0.6328, 0.6256, 0.6329, 0.6262, 0.6332, 0.6267, 0.6337, 0.6271, 0.6344, 0.6275, 0.6352, 0.6278, 0.6353, 0.6278, 0.6353, 0.7363, 0.6352, 0.7364, 0.6344, 0.7371, 0.6337, 0.7379, 0.6332, 0.7386, 0.6329, 0.7392, 0.6328, 0.7398, 0.6329, 0.7403, 0.6332, 0.7406, 0.8647, 0.5105, 0.8647, 0.5103, 0.875, 0.5, 0.875, 0.75, 0.866, 0.741, 0.8665, 0.7409, 0.867, 0.7407, 0.8673, 0.7404, 0.8674, 0.7399, 0.8673, 0.7393, 0.867, 0.7387, 0.8665, 0.738, 0.8658, 0.7372, 0.865, 0.7365, 0.8647, 0.7363, 0.8647, 0.6279, 0.865, 0.6278, 0.8658, 0.6275, 0.8665, 0.6271, 0.867, 0.6267, 0.8673, 0.6262, 0.8674, 0.6256, 0.8673, 0.6251, 0.867, 0.6246, 0.8665, 0.6242, 0.8658, 0.6238, 0.865, 0.6235, 0.8647, 0.6234, 0.8647, 0.515, 0.865, 0.5148, 0.8658, 0.5141, 0.8665, 0.5133, 0.867, 0.5126, 0.8673, 0.512, 0.8674, 0.5114, 0.8673, 0.511, 0.867, 0.5106, 0.8665, 0.5104, 0.8658, 0.5103, 0.865, 0.5104, 0.6361, 0.5103, 0.6353, 0.5103, 0.625, 0.5, 0.875, 0.5, 0.8647, 0.5103, 0.864, 0.5103, 0.863, 0.51, 0.8619, 0.5099, 0.8609, 0.51, 0.8598, 0.5103, 0.75, 0.5103, 0.6403, 0.5103, 0.6393, 0.51, 0.6382, 0.5099, 0.6372, 0.51, 0.857, 0.7397, 0.75, 0.7397, 0.75, 0.7394, 0.8587, 0.7394, 0.8583, 0.7395, 0.8576, 0.7396, 0.8571, 0.7397, 0.6355, 0.7368, 0.6354, 0.7365, 0.6353, 0.7363, 0.6353, 0.6278, 0.6354, 0.6281, 0.6355, 0.6282, 0.6356, 0.6283, 0.6356, 0.737, 0.8647, 0.5103, 0.8647, 0.5103, 0.8647, 0.5105, 0.8644, 0.623, 0.8644, 0.5143, 0.8645, 0.5146, 0.8646, 0.5149, 0.8647, 0.515, 0.8647, 0.6234, 0.8646, 0.6232, 0.8645, 0.6231, 0.6353, 0.5103, 0.6353, 0.5103, 0.6361, 0.5103, 0.6361, 0.5103, 0.75, 0.5103, 0.75, 0.5106, 0.641, 0.5106, 0.6412, 0.5105, 0.6412, 0.5104, 0.6409, 0.5104, 0.6403, 0.5103, 0.6403, 0.5103, 0.8591, 0.5106, 0.75, 0.5106, 0.75, 0.5103, 0.8598, 0.5103, 0.8598, 0.5103, 0.8593, 0.5104, 0.859, 0.5104, 0.8589, 0.5105, 0.8647, 0.5103, 0.8647, 0.5103, 0.864, 0.5103, 0.864, 0.5103, 0.8582, 0.5108, 0.8582, 0.5108, 0.75, 0.5108, 0.75, 0.5106, 0.8591, 0.5106, 0.8585, 0.5107, 0.641, 0.5106, 0.75, 0.5106, 0.75, 0.5108, 0.642, 0.5108, 0.642, 0.5108, 0.6416, 0.5107, 0.8644, 0.737, 0.8644, 0.6283, 0.8645, 0.6282, 0.8646, 0.6281, 0.8647, 0.6279, 0.8647, 0.7363, 0.8646, 0.7364, 0.8645, 0.7367, 0.8644, 0.6283, 0.8644, 0.737, 0.8643, 0.7366, 0.8642, 0.7362, 0.8641, 0.7362, 0.8641, 0.628, 0.8642, 0.6281, 0.8643, 0.6282, 0.8644, 0.5143, 0.8644, 0.623, 0.8643, 0.6231, 0.8642, 0.6232, 0.8641, 0.6233, 0.8641, 0.5151, 0.8642, 0.5151, 0.8643, 0.5147, 0.6355, 0.6231, 0.6354, 0.6232, 0.6353, 0.6234, 0.6353, 0.5149, 0.6354, 0.5148, 0.6355, 0.5145, 0.6356, 0.5143, 0.6356, 0.623, 0.6353, 0.5105, 0.6353, 0.5103, 0.6353, 0.5103, 0.6356, 0.5143, 0.6357, 0.5146, 0.6358, 0.515, 0.6359, 0.5151, 0.6359, 0.6233, 0.6358, 0.6232, 0.6357, 0.6231, 0.6356, 0.623, 0.6356, 0.6283, 0.6357, 0.6282, 0.6358, 0.6281, 0.6359, 0.628, 0.6359, 0.7362, 0.6358, 0.7363, 0.6357, 0.7367, 0.6356, 0.737, 0.6415, 0.7394, 0.75, 0.7394, 0.75, 0.7397, 0.6431, 0.7397, 0.6431, 0.7397, 0.6426, 0.7396, 0.6419, 0.7395, 0.6435, 0.7392, 0.75, 0.7392, 0.75, 0.7394, 0.6415, 0.7394, 0.6421, 0.7394, 0.6433, 0.7392, 0.8587, 0.7394, 0.75, 0.7394, 0.75, 0.7392, 0.8566, 0.7392, 0.8568, 0.7392, 0.858, 0.7394, 0.6436, 0.6251, 0.6435, 0.625, 0.75, 0.625, 0.75, 0.7392, 0.6435, 0.7392, 0.6436, 0.7391, 0.6437, 0.7386, 0.6436, 0.738, 0.6433, 0.7375, 0.6428, 0.7371, 0.6421, 0.7367, 0.6413, 0.7364, 0.6403, 0.7361, 0.6393, 0.736, 0.6382, 0.7359, 0.6372, 0.736, 0.6361, 0.7361, 0.6359, 0.7362, 0.6359, 0.628, 0.6361, 0.6281, 0.6372, 0.6282, 0.6382, 0.6283, 0.6393, 0.6282, 0.6403, 0.6281, 0.6413, 0.6278, 0.6421, 0.6275, 0.6428, 0.6271, 0.6433, 0.6266, 0.6436, 0.6262, 0.6437, 0.6256, 0.6421, 0.5109, 0.642, 0.5108, 0.75, 0.5108, 0.75, 0.625, 0.6435, 0.625, 0.6433, 0.6246, 0.6428, 0.6242, 0.6421, 0.6238, 0.6413, 0.6235, 0.6403, 0.6232, 0.6393, 0.6231, 0.6382, 0.623, 0.6372, 0.6231, 0.6361, 0.6232, 0.6359, 0.6233, 0.6359, 0.5151, 0.6361, 0.5152, 0.6372, 0.5153, 0.6382, 0.5154, 0.6393, 0.5153, 0.6403, 0.5152, 0.6413, 0.5149, 0.6421, 0.5146, 0.6428, 0.5142, 0.6433, 0.5137, 0.6436, 0.5132, 0.6437, 0.5127, 0.6436, 0.5122, 0.6433, 0.5117, 0.6428, 0.5113, 0.8566, 0.625, 0.75, 0.625, 0.75, 0.5108, 0.8582, 0.5108, 0.858, 0.5109, 0.8574, 0.5113, 0.8569, 0.5117, 0.8566, 0.5122, 0.8564, 0.5127, 0.8566, 0.5132, 0.8569, 0.5137, 0.8574, 0.5142, 0.858, 0.5146, 0.8589, 0.5149, 0.8598, 0.5152, 0.8609, 0.5153, 0.8619, 0.5154, 0.863, 0.5153, 0.864, 0.5152, 0.8641, 0.5151, 0.8641, 0.6233, 0.864, 0.6232, 0.863, 0.6231, 0.8619, 0.623, 0.8609, 0.6231, 0.8598, 0.6232, 0.8589, 0.6235, 0.858, 0.6238, 0.8574, 0.6242, 0.8569, 0.6246, 1.0, 0.825, 1.0, 0.675, 0.9688, 0.675, 0.9688, 0.825, 0.9378, 0.825, 0.9688, 0.825, 0.9688, 0.675, 0.9375, 0.675, 0.9375, 0.825, 0.9375, 0.825, 0.9375, 0.675, 0.9062, 0.675, 0.9062, 0.8233, 0.875, 0.8065, 0.875, 0.8211, 0.9062, 0.8233, 0.9062, 0.675, 0.875, 0.675, 0.875, 0.806, 0.8791, 0.806, 0.875, 0.806, 0.875, 0.675, 0.8438, 0.675, 0.8438, 0.806, 0.8438, 0.8109, 0.8438, 0.8183, 0.875, 0.8211, 0.875, 0.8065, 0.8438, 0.806, 0.8438, 0.675, 0.8125, 0.675, 0.8125, 0.806, 0.8157, 0.8155, 0.8438, 0.8183, 0.8438, 0.8109, 0.8125, 0.675, 0.7812, 0.675, 0.7812, 0.806, 0.8125, 0.806, 0.7812, 0.675, 0.75, 0.675, 0.75, 0.806, 0.7812, 0.806, 0.75, 0.675, 0.7188, 0.675, 0.7188, 0.806, 0.75, 0.806, 0.7188, 0.675, 0.6875, 0.675, 0.6875, 0.806, 0.7188, 0.806, 0.6875, 0.675, 0.6562, 0.675, 0.6562, 0.806, 0.6875, 0.806, 0.6562, 0.675, 0.625, 0.675, 0.625, 0.806, 0.6562, 0.806, 0.625, 0.675, 0.5938, 0.675, 0.5938, 0.806, 0.625, 0.806, 0.5938, 0.675, 0.5625, 0.675, 0.5625, 0.806, 0.5938, 0.806, 0.5625, 0.675, 0.5312, 0.675, 0.5312, 0.806, 0.5625, 0.806, 0.5312, 0.675, 0.5, 0.675, 0.5, 0.806, 0.5312, 0.806, 0.5, 0.675, 0.4688, 0.675, 0.4688, 0.806, 0.5, 0.806, 0.4688, 0.8188, 0.4947, 0.8155, 0.4688, 0.8114, 0.4688, 0.675, 0.4375, 0.675, 0.4375, 0.806, 0.4688, 0.806, 0.4375, 0.8225, 0.4688, 0.8188, 0.4688, 0.8114, 0.4375, 0.8066, 0.4375, 0.675, 0.4062, 0.675, 0.4062, 0.825, 0.4151, 0.825, 0.4375, 0.8225, 0.4375, 0.8066, 0.4333, 0.806, 0.4375, 0.806, 0.4062, 0.675, 0.4055, 0.675, 0.375, 0.675, 0.375, 0.825, 0.4062, 0.825, 0.375, 0.675, 0.3438, 0.675, 0.3438, 0.825, 0.375, 0.825, 0.3438, 0.675, 0.3125, 0.675, 0.3125, 0.825, 0.3438, 0.825, 0.3125, 0.825, 0.3125, 0.675, 0.2812, 0.675, 0.2812, 0.825, 0.2812, 0.825, 0.2812, 0.675, 0.25, 0.675, 0.25, 0.825, 0.25, 0.825, 0.25, 0.675, 0.2188, 0.675, 0.2188, 0.825, 0.2188, 0.825, 0.2188, 0.675, 0.1875, 0.675, 0.1875, 0.825, 0.1875, 0.825, 0.1875, 0.675, 0.1562, 0.675, 0.1562, 0.825, 0.1562, 0.825, 0.1562, 0.675, 0.125, 0.675, 0.125, 0.825, 0.125, 0.825, 0.125, 0.675, 0.09375, 0.675, 0.09375, 0.825, 0.08487, 0.825, 0.09375, 0.825, 0.09375, 0.675, 0.0625, 0.675, 0.0625, 0.825, 0.07753, 0.8242, 0.0625, 0.825, 0.0625, 0.675, 0.03125, 0.675, 0.03125, 0.825, 0.06222, 0.825, 0.03125, 0.825, 0.03125, 0.675, 0.0, 0.675, 0.0, 0.825, 1.0, 0.825, 1.0, 0.675, 0.9688, 0.675, 0.9688, 0.825, 0.9378, 0.825, 0.9688, 0.825, 0.9688, 0.675, 0.9375, 0.675, 0.9375, 0.825, 0.9375, 0.825, 0.9375, 0.675, 0.9062, 0.675, 0.9062, 0.825, 0.91, 0.825, 0.919, 0.824, 0.9062, 0.825, 0.9062, 0.675, 0.875, 0.675, 0.875, 0.825, 0.875, 0.825, 0.875, 0.675, 0.8438, 0.675, 0.8438, 0.825, 0.8438, 0.825, 0.8438, 0.675, 0.8125, 0.675, 0.8125, 0.825, 0.8125, 0.675, 0.7812, 0.675, 0.7812, 0.825, 0.8125, 0.825, 0.7812, 0.675, 0.75, 0.675, 0.75, 0.825, 0.7812, 0.825, 0.75, 0.675, 0.7188, 0.675, 0.7188, 0.825, 0.75, 0.825, 0.7188, 0.675, 0.6875, 0.675, 0.6875, 0.825, 0.7188, 0.825, 0.6875, 0.675, 0.6562, 0.675, 0.6562, 0.825, 0.6875, 0.825, 0.6562, 0.675, 0.625, 0.675, 0.625, 0.825, 0.6562, 0.825, 0.625, 0.675, 0.5938, 0.675, 0.5938, 0.825, 0.625, 0.825, 0.59, 0.825, 0.5938, 0.825, 0.5938, 0.675, 0.5625, 0.675, 0.5625, 0.806, 0.5718, 0.806, 0.5625, 0.8073, 0.5625, 0.8219, 0.5625, 0.675, 0.5312, 0.675, 0.5312, 0.806, 0.5625, 0.806, 0.5312, 0.8182, 0.5625, 0.8219, 0.5625, 0.8073, 0.5312, 0.8121, 0.5312, 0.675, 0.5, 0.675, 0.5, 0.806, 0.5312, 0.806, 0.5098, 0.8155, 0.5312, 0.8182, 0.5312, 0.8121, 0.5, 0.675, 0.4688, 0.675, 0.4688, 0.806, 0.5, 0.806, 0.4688, 0.675, 0.4375, 0.675, 0.4375, 0.806, 0.4688, 0.806, 0.4375, 0.675, 0.4062, 0.675, 0.4062, 0.806, 0.4375, 0.806, 0.4062, 0.675, 0.375, 0.675, 0.375, 0.806, 0.4062, 0.806, 0.375, 0.675, 0.3438, 0.675, 0.3438, 0.806, 0.375, 0.806, 0.3438, 0.675, 0.3125, 0.675, 0.3125, 0.806, 0.3438, 0.806, 0.3125, 0.806, 0.3125, 0.675, 0.2812, 0.675, 0.2812, 0.806, 0.2812, 0.806, 0.2812, 0.675, 0.25, 0.675, 0.25, 0.806, 0.25, 0.806, 0.25, 0.675, 0.2188, 0.675, 0.2188, 0.806, 0.2188, 0.806, 0.2188, 0.675, 0.1875, 0.675, 0.1875, 0.806, 0.1875, 0.806, 0.1875, 0.675, 0.1562, 0.675, 0.1562, 0.806, 0.1562, 0.8109, 0.1562, 0.8183, 0.1843, 0.8155, 0.1562, 0.806, 0.1562, 0.675, 0.125, 0.675, 0.125, 0.806, 0.125, 0.8065, 0.125, 0.8211, 0.1562, 0.8183, 0.1562, 0.8109, 0.125, 0.806, 0.125, 0.675, 0.09375, 0.675, 0.09375, 0.8233, 0.125, 0.8211, 0.125, 0.8065, 0.1209, 0.806, 0.09375, 0.8233, 0.09375, 0.675, 0.0625, 0.675, 0.0625, 0.825, 0.0625, 0.825, 0.0625, 0.675, 0.03125, 0.675, 0.03125, 0.825, 0.06222, 0.825, 0.03125, 0.825, 0.03125, 0.675, 0.0, 0.675, 0.0, 0.825, 1.0, 0.806, 1.0, 0.675, 0.9688, 0.675, 0.9688, 0.806, 0.9688, 0.806, 0.9688, 0.675, 0.9375, 0.675, 0.9375, 0.806, 0.9375, 0.806, 0.9375, 0.675, 0.9062, 0.675, 0.9062, 0.806, 0.9062, 0.806, 0.9062, 0.675, 0.875, 0.675, 0.875, 0.806, 0.875, 0.806, 0.875, 0.675, 0.8438, 0.675, 0.8438, 0.806, 0.8438, 0.806, 0.8438, 0.675, 0.8125, 0.675, 0.8125, 0.806, 0.8125, 0.675, 0.7812, 0.675, 0.7812, 0.806, 0.7895, 0.806, 0.8125, 0.806, 0.75, 0.806, 0.7812, 0.806, 0.7812, 0.675, 0.75, 0.675, 0.7188, 0.806, 0.75, 0.806, 0.75, 0.675, 0.7188, 0.675, 0.6875, 0.806, 0.7188, 0.806, 0.7188, 0.675, 0.6875, 0.675, 0.6562, 0.806, 0.6875, 0.806, 0.6875, 0.675, 0.6562, 0.675, 0.625, 0.806, 0.6562, 0.806, 0.6562, 0.675, 0.625, 0.675, 0.5938, 0.806, 0.625, 0.806, 0.625, 0.675, 0.5938, 0.675, 0.5625, 0.806, 0.5938, 0.806, 0.5938, 0.675, 0.5625, 0.675, 0.5312, 0.806, 0.5625, 0.806, 0.5625, 0.675, 0.5312, 0.675, 0.5, 0.806, 0.5312, 0.806, 0.5312, 0.675, 0.5, 0.675, 0.4688, 0.806, 0.5, 0.806, 0.5, 0.675, 0.4688, 0.675, 0.4688, 0.8188, 0.4947, 0.8155, 0.4688, 0.8114, 0.4375, 0.806, 0.4688, 0.806, 0.4688, 0.675, 0.4375, 0.675, 0.4375, 0.8225, 0.4688, 0.8188, 0.4688, 0.8114, 0.4375, 0.8066, 0.4375, 0.8225, 0.4375, 0.8066, 0.4333, 0.806, 0.4375, 0.806, 0.4375, 0.675, 0.4062, 0.675, 0.4062, 0.825, 0.4151, 0.825, 0.4062, 0.675, 0.375, 0.675, 0.375, 0.825, 0.4062, 0.825, 0.375, 0.675, 0.3438, 0.675, 0.3438, 0.825, 0.375, 0.825, 0.3438, 0.675, 0.3125, 0.675, 0.3125, 0.825, 0.3438, 0.825, 0.3125, 0.825, 0.3125, 0.675, 0.2812, 0.675, 0.2812, 0.825, 0.2812, 0.825, 0.2812, 0.675, 0.25, 0.675, 0.25, 0.825, 0.25, 0.825, 0.25, 0.675, 0.2188, 0.675, 0.2188, 0.825, 0.2188, 0.825, 0.2188, 0.675, 0.1875, 0.675, 0.1875, 0.825, 0.1875, 0.825, 0.1875, 0.675, 0.1562, 0.675, 0.1562, 0.825, 0.1562, 0.825, 0.1562, 0.675, 0.125, 0.675, 0.125, 0.825, 0.125, 0.825, 0.125, 0.675, 0.09375, 0.675, 0.09375, 0.825, 0.08487, 0.825, 0.09375, 0.825, 0.09375, 0.675, 0.0625, 0.675, 0.0625, 0.806, 0.0667, 0.806, 0.0625, 0.8066, 0.0625, 0.8225, 0.0625, 0.806, 0.0625, 0.675, 0.03125, 0.675, 0.03125, 0.806, 0.03125, 0.8114, 0.03125, 0.8188, 0.0625, 0.8225, 0.0625, 0.8066, 0.03125, 0.806, 0.03125, 0.675, 0.0, 0.675, 0.0, 0.806, 0.005259, 0.8155, 0.03125, 0.8188, 0.03125, 0.8114, 1.0, 0.806, 1.0, 0.675, 0.9688, 0.675, 0.9688, 0.806, 0.9688, 0.8121, 0.9688, 0.8182, 0.9902, 0.8155, 0.9688, 0.806, 0.9688, 0.675, 0.9375, 0.675, 0.9375, 0.806, 0.9375, 0.8073, 0.9375, 0.8219, 0.9688, 0.8182, 0.9688, 0.8121, 0.9375, 0.806, 0.9375, 0.675, 0.9062, 0.675, 0.9062, 0.825, 0.91, 0.825, 0.9375, 0.8219, 0.9375, 0.8073, 0.9282, 0.806, 0.9062, 0.825, 0.9062, 0.675, 0.875, 0.675, 0.875, 0.825, 0.875, 0.825, 0.875, 0.675, 0.8438, 0.675, 0.8438, 0.825, 0.8438, 0.825, 0.8438, 0.675, 0.8125, 0.675, 0.8125, 0.825, 0.8125, 0.675, 0.7812, 0.675, 0.7812, 0.825, 0.8125, 0.825, 0.7812, 0.675, 0.75, 0.675, 0.75, 0.825, 0.7812, 0.825, 0.75, 0.675, 0.7188, 0.675, 0.7188, 0.825, 0.75, 0.825, 0.7188, 0.675, 0.6875, 0.675, 0.6875, 0.825, 0.7188, 0.825, 0.6875, 0.675, 0.6562, 0.675, 0.6562, 0.825, 0.6875, 0.825, 0.6562, 0.675, 0.625, 0.675, 0.625, 0.825, 0.6562, 0.825, 0.625, 0.675, 0.5938, 0.675, 0.5938, 0.825, 0.625, 0.825, 0.59, 0.825, 0.5938, 0.825, 0.5938, 0.675, 0.5625, 0.675, 0.5625, 0.806, 0.5718, 0.806, 0.5625, 0.8073, 0.5625, 0.8219, 0.5625, 0.675, 0.5312, 0.675, 0.5312, 0.806, 0.5625, 0.806, 0.5312, 0.8182, 0.5625, 0.8219, 0.5625, 0.8073, 0.5312, 0.8121, 0.5312, 0.675, 0.5, 0.675, 0.5, 0.806, 0.5312, 0.806, 0.5098, 0.8155, 0.5312, 0.8182, 0.5312, 0.8121, 0.5, 0.675, 0.4688, 0.675, 0.4688, 0.806, 0.5, 0.806, 0.4688, 0.675, 0.4375, 0.675, 0.4375, 0.806, 0.4688, 0.806, 0.4375, 0.675, 0.4062, 0.675, 0.4062, 0.806, 0.4375, 0.806, 0.4062, 0.675, 0.375, 0.675, 0.375, 0.806, 0.4062, 0.806, 0.375, 0.675, 0.3438, 0.675, 0.3438, 0.806, 0.375, 0.806, 0.3438, 0.675, 0.3125, 0.675, 0.3125, 0.806, 0.3438, 0.806, 0.3125, 0.806, 0.3125, 0.675, 0.2812, 0.675, 0.2812, 0.806, 0.2812, 0.806, 0.2812, 0.675, 0.25, 0.675, 0.25, 0.806, 0.25, 0.806, 0.25, 0.675, 0.2188, 0.675, 0.2188, 0.806, 0.2188, 0.806, 0.2188, 0.675, 0.1875, 0.675, 0.1875, 0.806, 0.2105, 0.806, 0.1875, 0.806, 0.1875, 0.675, 0.1562, 0.675, 0.1562, 0.806, 0.1562, 0.806, 0.1562, 0.675, 0.125, 0.675, 0.125, 0.806, 0.125, 0.806, 0.125, 0.675, 0.09375, 0.675, 0.09375, 0.806, 0.09375, 0.806, 0.09375, 0.675, 0.0625, 0.675, 0.0625, 0.806, 0.0625, 0.806, 0.0625, 0.675, 0.03125, 0.675, 0.03125, 0.806, 0.03125, 0.806, 0.03125, 0.675, 0.0, 0.675, 0.0, 0.806, 0.9688, 0.675, 0.9688, 0.806, 1.0, 0.806, 1.0, 0.675, 0.9375, 0.675, 0.9375, 0.806, 0.9688, 0.806, 0.9688, 0.675, 0.9062, 0.675, 0.9062, 0.806, 0.9375, 0.806, 0.9375, 0.675, 0.875, 0.675, 0.875, 0.806, 0.9062, 0.806, 0.9062, 0.675, 0.8438, 0.675, 0.8438, 0.806, 0.875, 0.806, 0.875, 0.675, 0.8125, 0.675, 0.8125, 0.806, 0.8438, 0.806, 0.8438, 0.675, 0.7812, 0.806, 0.8125, 0.806, 0.8125, 0.675, 0.7812, 0.675, 0.75, 0.806, 0.7812, 0.806, 0.7812, 0.675, 0.75, 0.675, 0.75, 0.8171, 0.7642, 0.8155, 0.75, 0.8129, 0.7188, 0.806, 0.75, 0.806, 0.75, 0.675, 0.7188, 0.675, 0.7188, 0.8206, 0.75, 0.8171, 0.75, 0.8129, 0.7188, 0.8071, 0.7188, 0.8206, 0.7188, 0.8071, 0.7123, 0.806, 0.7188, 0.806, 0.7188, 0.675, 0.6875, 0.675, 0.6875, 0.824, 0.6875, 0.675, 0.6562, 0.675, 0.6562, 0.825, 0.678, 0.825, 0.6875, 0.824, 0.6562, 0.675, 0.625, 0.675, 0.625, 0.825, 0.6562, 0.825, 0.625, 0.675, 0.5938, 0.675, 0.5938, 0.825, 0.625, 0.825, 0.5938, 0.675, 0.5625, 0.675, 0.5625, 0.825, 0.5938, 0.825, 0.5625, 0.675, 0.5312, 0.675, 0.5312, 0.825, 0.5625, 0.825, 0.5312, 0.675, 0.5, 0.675, 0.5, 0.825, 0.5312, 0.825, 0.5, 0.675, 0.4688, 0.675, 0.4688, 0.825, 0.5, 0.825, 0.4688, 0.675, 0.4375, 0.675, 0.4375, 0.825, 0.4688, 0.825, 0.4375, 0.675, 0.4062, 0.675, 0.4062, 0.825, 0.4375, 0.825, 0.4062, 0.675, 0.375, 0.675, 0.375, 0.825, 0.4062, 0.825, 0.375, 0.675, 0.3438, 0.675, 0.3438, 0.825, 0.3673, 0.825, 0.375, 0.825, 0.3438, 0.675, 0.3125, 0.675, 0.3125, 0.825, 0.3438, 0.825, 0.3125, 0.825, 0.3125, 0.675, 0.2812, 0.675, 0.2812, 0.825, 0.2812, 0.825, 0.2812, 0.675, 0.25, 0.675, 0.25, 0.825, 0.25, 0.825, 0.25, 0.675, 0.2188, 0.675, 0.2188, 0.825, 0.2188, 0.825, 0.2188, 0.675, 0.1875, 0.675, 0.1875, 0.825, 0.1875, 0.825, 0.1875, 0.675, 0.1562, 0.675, 0.1562, 0.825, 0.1562, 0.825, 0.1562, 0.675, 0.125, 0.675, 0.125, 0.825, 0.125, 0.825, 0.125, 0.675, 0.09375, 0.675, 0.09375, 0.825, 0.08487, 0.825, 0.09375, 0.825, 0.09375, 0.675, 0.0625, 0.675, 0.0625, 0.806, 0.0667, 0.806, 0.0625, 0.8066, 0.0625, 0.8225, 0.03125, 0.675, 0.03125, 0.806, 0.0625, 0.806, 0.0625, 0.675, 0.03125, 0.8114, 0.03125, 0.8188, 0.0625, 0.8225, 0.0625, 0.8066, 0.0, 0.675, 0.0, 0.806, 0.03125, 0.806, 0.03125, 0.675, 0.005259, 0.8155, 0.03125, 0.8188, 0.03125, 0.8114, 1.0, 0.806, 1.0, 0.675, 0.9688, 0.675, 0.9688, 0.806, 0.9688, 0.8121, 0.9688, 0.8182, 0.9902, 0.8155, 0.9688, 0.806, 0.9688, 0.675, 0.9375, 0.675, 0.9375, 0.806, 0.9375, 0.8073, 0.9375, 0.8219, 0.9688, 0.8182, 0.9688, 0.8121, 0.9375, 0.806, 0.9375, 0.675, 0.9062, 0.675, 0.9062, 0.825, 0.91, 0.825, 0.9375, 0.8219, 0.9375, 0.8073, 0.9282, 0.806, 0.9062, 0.825, 0.9062, 0.675, 0.875, 0.675, 0.875, 0.825, 0.875, 0.825, 0.875, 0.675, 0.8438, 0.675, 0.8438, 0.825, 0.8438, 0.825, 0.8438, 0.675, 0.8125, 0.675, 0.8125, 0.825, 0.8125, 0.675, 0.7812, 0.675, 0.7812, 0.825, 0.8125, 0.825, 0.7812, 0.675, 0.75, 0.675, 0.75, 0.825, 0.7812, 0.825, 0.75, 0.675, 0.7188, 0.675, 0.7188, 0.825, 0.75, 0.825, 0.7188, 0.675, 0.6875, 0.675, 0.6875, 0.825, 0.7188, 0.825, 0.6875, 0.675, 0.6562, 0.675, 0.6562, 0.825, 0.6875, 0.825, 0.6562, 0.675, 0.625, 0.675, 0.625, 0.825, 0.636, 0.825, 0.6562, 0.825, 0.625, 0.675, 0.5938, 0.675, 0.5938, 0.825, 0.625, 0.825, 0.5938, 0.675, 0.5625, 0.675, 0.5625, 0.825, 0.5938, 0.825, 0.5625, 0.675, 0.5312, 0.675, 0.5312, 0.825, 0.5625, 0.825, 0.5312, 0.675, 0.5, 0.675, 0.5, 0.825, 0.5312, 0.825, 0.5, 0.675, 0.4688, 0.675, 0.4688, 0.825, 0.5, 0.825, 0.4688, 0.675, 0.4375, 0.675, 0.4375, 0.825, 0.4688, 0.825, 0.4375, 0.675, 0.4062, 0.675, 0.4062, 0.825, 0.4375, 0.825, 0.4062, 0.675, 0.375, 0.675, 0.375, 0.825, 0.4062, 0.825, 0.375, 0.675, 0.3438, 0.675, 0.3438, 0.825, 0.375, 0.825, 0.3438, 0.825, 0.3438, 0.675, 0.3125, 0.675, 0.3125, 0.824, 0.322, 0.825, 0.2812, 0.8071, 0.2812, 0.8206, 0.3125, 0.824, 0.3125, 0.675, 0.2812, 0.675, 0.2812, 0.806, 0.2877, 0.806, 0.2812, 0.806, 0.2812, 0.675, 0.25, 0.675, 0.25, 0.806, 0.25, 0.8129, 0.25, 0.8171, 0.2812, 0.8206, 0.2812, 0.8071, 0.25, 0.806, 0.25, 0.675, 0.2188, 0.675, 0.2188, 0.806, 0.2358, 0.8155, 0.25, 0.8171, 0.25, 0.8129, 0.2188, 0.806, 0.2188, 0.675, 0.1875, 0.675, 0.1875, 0.806, 0.1875, 0.806, 0.1875, 0.675, 0.1562, 0.675, 0.1562, 0.806, 0.1562, 0.806, 0.1562, 0.675, 0.125, 0.675, 0.125, 0.806, 0.125, 0.806, 0.125, 0.675, 0.09375, 0.675, 0.09375, 0.806, 0.09375, 0.806, 0.09375, 0.675, 0.0625, 0.675, 0.0625, 0.806, 0.0625, 0.806, 0.0625, 0.675, 0.03125, 0.675, 0.03125, 0.806, 0.03125, 0.806, 0.03125, 0.675, 0.0, 0.675, 0.0, 0.806])
me_cube.materials.append(mat_material)
me_cube.materials.append(mat_material_001)
me_cube.materials.append(mat_material_002)
me_cube.use_mirror_vertex_groups = False
me_cube.update()

# ---- objects
ob_cube = bpy.data.objects.new('Cube', me_cube)
ob_light = bpy.data.objects.new('Light', light_light)
ob_camera = bpy.data.objects.new('Camera', cam_camera)

# ---- transforms, parenting, visibility, modifiers, constraints
ob_cube.location = (0.0, 0.0, 0.0)
ob_cube.scale = (1.37, 2.74, 0.3)
ob_cube.lock_rotations_4d = False
ob_cube.empty_display_type = 'ARROWS'
ob_cube.lineart.crease_threshold = 0.0
ob_light.location = (4.076, 1.005, 5.904)
ob_light.rotation_euler = (0.6503, 0.05522, 1.866)
ob_light.lock_rotations_4d = False
ob_light.empty_display_type = 'ARROWS'
ob_light.color = (0.0, 0.0, 0.0, 0.0)
ob_light.lineart.crease_threshold = 0.0
ob_camera.location = (7.359, -6.926, 4.958)
ob_camera.rotation_euler = (1.109, 0.0, 0.8149)
ob_camera.lock_rotations_4d = False
ob_camera.empty_display_type = 'ARROWS'
ob_camera.color = (0.0, 0.0, 0.0, 0.0)
ob_camera.display_type = 'WIRE'
ob_camera.lineart.crease_threshold = 0.0

# ---- collection membership
col_collection.objects.link(ob_cube)
col_collection.objects.link(ob_light)
col_collection.objects.link(ob_camera)

# ---- scene / render settings (as saved in the file)
scene.camera = ob_camera
scene.frame_start = 1; scene.frame_end = 250; scene.frame_set(1)
scene.render.engine = 'BLENDER_EEVEE_NEXT'
scene.render.bake_bias = 0.0
scene.render.bake_samples = 0
scene.cycles.sampling_pattern = 'TABULATED_SOBOL'
scene.eevee.use_volume_custom_range = False
bpy.context.view_layer.update()
